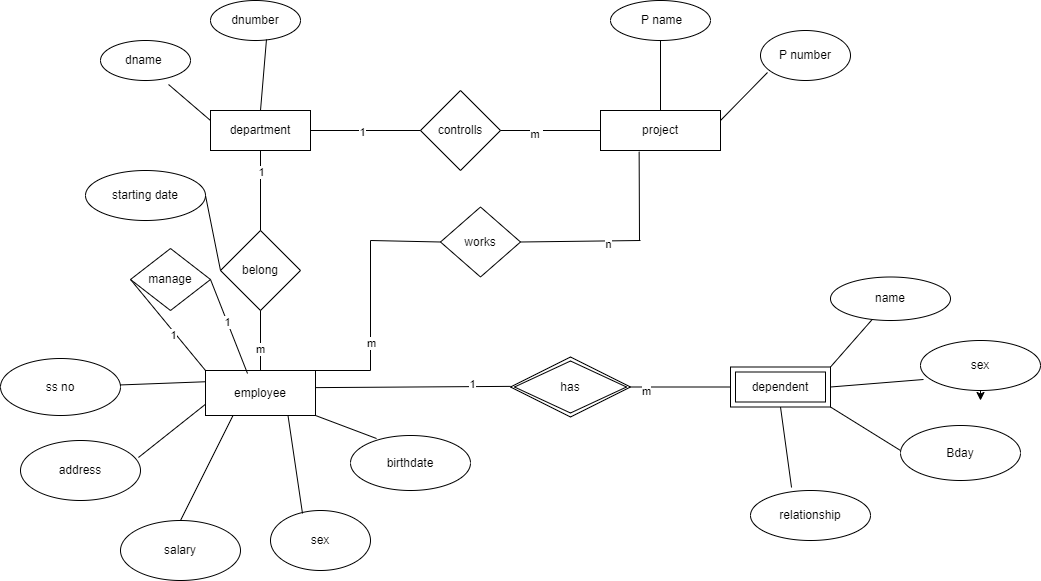

The diagram above was exported from draw.io. Its source (the exported page's mxGraphModel, read from the mxfile embedded in the PNG):
<mxGraphModel dx="2482" dy="869" grid="1" gridSize="10" guides="1" tooltips="1" connect="1" arrows="1" fold="1" page="1" pageScale="1" pageWidth="827" pageHeight="1169" math="0" shadow="0">
  <root>
    <mxCell id="0" />
    <mxCell id="1" parent="0" />
    <mxCell id="fjha3HhwccKZiMMzPMiB-2" value="department" style="rounded=0;whiteSpace=wrap;html=1;" parent="1" vertex="1">
      <mxGeometry x="80" y="270" width="100" height="40" as="geometry" />
    </mxCell>
    <mxCell id="B5GX293soHQ1RyUNpm6O-1" value="dnumber" style="ellipse;whiteSpace=wrap;html=1;" vertex="1" parent="1">
      <mxGeometry x="80" y="160" width="90" height="40" as="geometry" />
    </mxCell>
    <mxCell id="B5GX293soHQ1RyUNpm6O-2" value="dname&amp;nbsp;" style="ellipse;whiteSpace=wrap;html=1;" vertex="1" parent="1">
      <mxGeometry x="-30" y="200" width="90" height="40" as="geometry" />
    </mxCell>
    <mxCell id="B5GX293soHQ1RyUNpm6O-3" value="controlls" style="rhombus;whiteSpace=wrap;html=1;" vertex="1" parent="1">
      <mxGeometry x="290" y="250" width="80" height="80" as="geometry" />
    </mxCell>
    <mxCell id="B5GX293soHQ1RyUNpm6O-4" value="project" style="rounded=0;whiteSpace=wrap;html=1;" vertex="1" parent="1">
      <mxGeometry x="470" y="270" width="120" height="40" as="geometry" />
    </mxCell>
    <mxCell id="B5GX293soHQ1RyUNpm6O-9" value="" style="endArrow=none;html=1;rounded=0;exitX=1;exitY=0.5;exitDx=0;exitDy=0;entryX=0;entryY=0.5;entryDx=0;entryDy=0;" edge="1" parent="1" source="B5GX293soHQ1RyUNpm6O-3" target="B5GX293soHQ1RyUNpm6O-4">
      <mxGeometry width="50" height="50" relative="1" as="geometry">
        <mxPoint x="410" y="280" as="sourcePoint" />
        <mxPoint x="460" y="230" as="targetPoint" />
      </mxGeometry>
    </mxCell>
    <mxCell id="B5GX293soHQ1RyUNpm6O-11" value="m&amp;nbsp;" style="edgeLabel;html=1;align=center;verticalAlign=middle;resizable=0;points=[];" vertex="1" connectable="0" parent="B5GX293soHQ1RyUNpm6O-9">
      <mxGeometry x="-0.3" y="-3" relative="1" as="geometry">
        <mxPoint as="offset" />
      </mxGeometry>
    </mxCell>
    <mxCell id="B5GX293soHQ1RyUNpm6O-10" value="" style="endArrow=none;html=1;rounded=0;" edge="1" parent="1">
      <mxGeometry width="50" height="50" relative="1" as="geometry">
        <mxPoint x="290" y="290" as="sourcePoint" />
        <mxPoint x="180" y="290" as="targetPoint" />
        <Array as="points">
          <mxPoint x="180" y="290" />
        </Array>
      </mxGeometry>
    </mxCell>
    <mxCell id="B5GX293soHQ1RyUNpm6O-12" value="1" style="edgeLabel;html=1;align=center;verticalAlign=middle;resizable=0;points=[];" vertex="1" connectable="0" parent="B5GX293soHQ1RyUNpm6O-10">
      <mxGeometry x="0.0727" y="1" relative="1" as="geometry">
        <mxPoint as="offset" />
      </mxGeometry>
    </mxCell>
    <mxCell id="B5GX293soHQ1RyUNpm6O-13" value="&amp;nbsp;P name" style="ellipse;whiteSpace=wrap;html=1;" vertex="1" parent="1">
      <mxGeometry x="480" y="160" width="100" height="40" as="geometry" />
    </mxCell>
    <mxCell id="B5GX293soHQ1RyUNpm6O-14" value="P number" style="ellipse;whiteSpace=wrap;html=1;" vertex="1" parent="1">
      <mxGeometry x="630" y="190" width="90" height="50" as="geometry" />
    </mxCell>
    <mxCell id="B5GX293soHQ1RyUNpm6O-15" value="belong" style="rhombus;whiteSpace=wrap;html=1;" vertex="1" parent="1">
      <mxGeometry x="90" y="390" width="80" height="80" as="geometry" />
    </mxCell>
    <mxCell id="B5GX293soHQ1RyUNpm6O-16" value="" style="endArrow=none;html=1;rounded=0;entryX=0.5;entryY=1;entryDx=0;entryDy=0;exitX=0.5;exitY=0;exitDx=0;exitDy=0;" edge="1" parent="1" source="B5GX293soHQ1RyUNpm6O-15" target="fjha3HhwccKZiMMzPMiB-2">
      <mxGeometry width="50" height="50" relative="1" as="geometry">
        <mxPoint x="410" y="490" as="sourcePoint" />
        <mxPoint x="460" y="440" as="targetPoint" />
      </mxGeometry>
    </mxCell>
    <mxCell id="B5GX293soHQ1RyUNpm6O-59" value="1" style="edgeLabel;html=1;align=center;verticalAlign=middle;resizable=0;points=[];" vertex="1" connectable="0" parent="B5GX293soHQ1RyUNpm6O-16">
      <mxGeometry x="0.4704" relative="1" as="geometry">
        <mxPoint as="offset" />
      </mxGeometry>
    </mxCell>
    <mxCell id="B5GX293soHQ1RyUNpm6O-17" value="employee" style="rounded=0;whiteSpace=wrap;html=1;" vertex="1" parent="1">
      <mxGeometry x="75" y="530" width="110" height="45" as="geometry" />
    </mxCell>
    <mxCell id="B5GX293soHQ1RyUNpm6O-18" value="" style="endArrow=none;html=1;rounded=0;entryX=0.5;entryY=1;entryDx=0;entryDy=0;" edge="1" parent="1" source="B5GX293soHQ1RyUNpm6O-17" target="B5GX293soHQ1RyUNpm6O-15">
      <mxGeometry width="50" height="50" relative="1" as="geometry">
        <mxPoint x="410" y="490" as="sourcePoint" />
        <mxPoint x="460" y="440" as="targetPoint" />
      </mxGeometry>
    </mxCell>
    <mxCell id="B5GX293soHQ1RyUNpm6O-60" value="m" style="edgeLabel;html=1;align=center;verticalAlign=middle;resizable=0;points=[];" vertex="1" connectable="0" parent="B5GX293soHQ1RyUNpm6O-18">
      <mxGeometry x="-0.2741" y="1" relative="1" as="geometry">
        <mxPoint as="offset" />
      </mxGeometry>
    </mxCell>
    <mxCell id="B5GX293soHQ1RyUNpm6O-19" value="" style="endArrow=none;html=1;rounded=0;entryX=0.622;entryY=0.975;entryDx=0;entryDy=0;entryPerimeter=0;exitX=0.5;exitY=0;exitDx=0;exitDy=0;" edge="1" parent="1" source="fjha3HhwccKZiMMzPMiB-2" target="B5GX293soHQ1RyUNpm6O-1">
      <mxGeometry width="50" height="50" relative="1" as="geometry">
        <mxPoint x="90" y="260" as="sourcePoint" />
        <mxPoint x="140" y="210" as="targetPoint" />
      </mxGeometry>
    </mxCell>
    <mxCell id="B5GX293soHQ1RyUNpm6O-20" value="" style="endArrow=none;html=1;rounded=0;entryX=0.756;entryY=1.1;entryDx=0;entryDy=0;entryPerimeter=0;exitX=0;exitY=0.25;exitDx=0;exitDy=0;" edge="1" parent="1" source="fjha3HhwccKZiMMzPMiB-2" target="B5GX293soHQ1RyUNpm6O-2">
      <mxGeometry width="50" height="50" relative="1" as="geometry">
        <mxPoint x="20" y="300" as="sourcePoint" />
        <mxPoint x="70" y="250" as="targetPoint" />
      </mxGeometry>
    </mxCell>
    <mxCell id="B5GX293soHQ1RyUNpm6O-21" value="" style="endArrow=none;html=1;rounded=0;entryX=0.078;entryY=0.84;entryDx=0;entryDy=0;entryPerimeter=0;exitX=1;exitY=0.25;exitDx=0;exitDy=0;" edge="1" parent="1" source="B5GX293soHQ1RyUNpm6O-4" target="B5GX293soHQ1RyUNpm6O-14">
      <mxGeometry width="50" height="50" relative="1" as="geometry">
        <mxPoint x="410" y="340" as="sourcePoint" />
        <mxPoint x="460" y="290" as="targetPoint" />
      </mxGeometry>
    </mxCell>
    <mxCell id="B5GX293soHQ1RyUNpm6O-22" value="" style="endArrow=none;html=1;rounded=0;exitX=0.5;exitY=0;exitDx=0;exitDy=0;entryX=0.5;entryY=1;entryDx=0;entryDy=0;" edge="1" parent="1" source="B5GX293soHQ1RyUNpm6O-4" target="B5GX293soHQ1RyUNpm6O-13">
      <mxGeometry width="50" height="50" relative="1" as="geometry">
        <mxPoint x="490" y="250" as="sourcePoint" />
        <mxPoint x="540" y="200" as="targetPoint" />
      </mxGeometry>
    </mxCell>
    <mxCell id="B5GX293soHQ1RyUNpm6O-24" value="starting date" style="ellipse;whiteSpace=wrap;html=1;" vertex="1" parent="1">
      <mxGeometry x="-45" y="330" width="120" height="50" as="geometry" />
    </mxCell>
    <mxCell id="B5GX293soHQ1RyUNpm6O-25" value="" style="endArrow=none;html=1;rounded=0;entryX=1;entryY=0.5;entryDx=0;entryDy=0;exitX=0;exitY=0.5;exitDx=0;exitDy=0;" edge="1" parent="1" source="B5GX293soHQ1RyUNpm6O-15" target="B5GX293soHQ1RyUNpm6O-24">
      <mxGeometry width="50" height="50" relative="1" as="geometry">
        <mxPoint x="-210" y="500" as="sourcePoint" />
        <mxPoint x="-160" y="450" as="targetPoint" />
      </mxGeometry>
    </mxCell>
    <mxCell id="B5GX293soHQ1RyUNpm6O-26" value="ss no" style="ellipse;whiteSpace=wrap;html=1;" vertex="1" parent="1">
      <mxGeometry x="-130" y="518" width="120" height="57" as="geometry" />
    </mxCell>
    <mxCell id="B5GX293soHQ1RyUNpm6O-27" value="address" style="ellipse;whiteSpace=wrap;html=1;" vertex="1" parent="1">
      <mxGeometry x="-110" y="600" width="120" height="60" as="geometry" />
    </mxCell>
    <mxCell id="B5GX293soHQ1RyUNpm6O-28" style="edgeStyle=orthogonalEdgeStyle;rounded=0;orthogonalLoop=1;jettySize=auto;html=1;exitX=0.5;exitY=1;exitDx=0;exitDy=0;" edge="1" parent="1" source="B5GX293soHQ1RyUNpm6O-26" target="B5GX293soHQ1RyUNpm6O-26">
      <mxGeometry relative="1" as="geometry" />
    </mxCell>
    <mxCell id="B5GX293soHQ1RyUNpm6O-29" value="sex" style="ellipse;whiteSpace=wrap;html=1;" vertex="1" parent="1">
      <mxGeometry x="140" y="670" width="100" height="60" as="geometry" />
    </mxCell>
    <mxCell id="B5GX293soHQ1RyUNpm6O-30" value="birthdate" style="ellipse;whiteSpace=wrap;html=1;" vertex="1" parent="1">
      <mxGeometry x="220" y="595" width="120" height="55" as="geometry" />
    </mxCell>
    <mxCell id="B5GX293soHQ1RyUNpm6O-31" value="salary" style="ellipse;whiteSpace=wrap;html=1;" vertex="1" parent="1">
      <mxGeometry x="-10" y="680" width="120" height="60" as="geometry" />
    </mxCell>
    <mxCell id="B5GX293soHQ1RyUNpm6O-32" value="" style="endArrow=none;html=1;rounded=0;exitX=0.983;exitY=0.283;exitDx=0;exitDy=0;exitPerimeter=0;entryX=0;entryY=0.75;entryDx=0;entryDy=0;" edge="1" parent="1" source="B5GX293soHQ1RyUNpm6O-27" target="B5GX293soHQ1RyUNpm6O-17">
      <mxGeometry width="50" height="50" relative="1" as="geometry">
        <mxPoint x="20" y="620" as="sourcePoint" />
        <mxPoint x="70" y="570" as="targetPoint" />
      </mxGeometry>
    </mxCell>
    <mxCell id="B5GX293soHQ1RyUNpm6O-33" value="" style="endArrow=none;html=1;rounded=0;exitX=0.5;exitY=0;exitDx=0;exitDy=0;entryX=0.25;entryY=1;entryDx=0;entryDy=0;" edge="1" parent="1" source="B5GX293soHQ1RyUNpm6O-31" target="B5GX293soHQ1RyUNpm6O-17">
      <mxGeometry width="50" height="50" relative="1" as="geometry">
        <mxPoint x="50" y="660" as="sourcePoint" />
        <mxPoint x="100" y="610" as="targetPoint" />
      </mxGeometry>
    </mxCell>
    <mxCell id="B5GX293soHQ1RyUNpm6O-34" value="" style="endArrow=none;html=1;rounded=0;entryX=0.75;entryY=1;entryDx=0;entryDy=0;exitX=0.32;exitY=0.05;exitDx=0;exitDy=0;exitPerimeter=0;" edge="1" parent="1" source="B5GX293soHQ1RyUNpm6O-29" target="B5GX293soHQ1RyUNpm6O-17">
      <mxGeometry width="50" height="50" relative="1" as="geometry">
        <mxPoint x="130" y="650" as="sourcePoint" />
        <mxPoint x="180" y="600" as="targetPoint" />
      </mxGeometry>
    </mxCell>
    <mxCell id="B5GX293soHQ1RyUNpm6O-35" value="" style="endArrow=none;html=1;rounded=0;entryX=0;entryY=0.25;entryDx=0;entryDy=0;" edge="1" parent="1" source="B5GX293soHQ1RyUNpm6O-26" target="B5GX293soHQ1RyUNpm6O-17">
      <mxGeometry width="50" height="50" relative="1" as="geometry">
        <mxPoint x="-10" y="590" as="sourcePoint" />
        <mxPoint x="70" y="547" as="targetPoint" />
      </mxGeometry>
    </mxCell>
    <mxCell id="B5GX293soHQ1RyUNpm6O-36" value="" style="endArrow=none;html=1;rounded=0;exitX=1;exitY=1;exitDx=0;exitDy=0;entryX=0.217;entryY=0.055;entryDx=0;entryDy=0;entryPerimeter=0;" edge="1" parent="1" source="B5GX293soHQ1RyUNpm6O-17" target="B5GX293soHQ1RyUNpm6O-30">
      <mxGeometry width="50" height="50" relative="1" as="geometry">
        <mxPoint x="190" y="550" as="sourcePoint" />
        <mxPoint x="270" y="550" as="targetPoint" />
      </mxGeometry>
    </mxCell>
    <mxCell id="B5GX293soHQ1RyUNpm6O-37" value="" style="endArrow=none;html=1;rounded=0;entryX=1;entryY=0.25;entryDx=0;entryDy=0;" edge="1" parent="1">
      <mxGeometry width="50" height="50" relative="1" as="geometry">
        <mxPoint x="380" y="545.87" as="sourcePoint" />
        <mxPoint x="185" y="547.12" as="targetPoint" />
        <Array as="points" />
      </mxGeometry>
    </mxCell>
    <mxCell id="B5GX293soHQ1RyUNpm6O-75" value="1" style="edgeLabel;html=1;align=center;verticalAlign=middle;resizable=0;points=[];" vertex="1" connectable="0" parent="B5GX293soHQ1RyUNpm6O-37">
      <mxGeometry x="-0.6105" y="-3" relative="1" as="geometry">
        <mxPoint as="offset" />
      </mxGeometry>
    </mxCell>
    <mxCell id="B5GX293soHQ1RyUNpm6O-38" value="has" style="shape=rhombus;double=1;perimeter=rhombusPerimeter;whiteSpace=wrap;html=1;align=center;" vertex="1" parent="1">
      <mxGeometry x="380" y="516.5" width="120" height="60" as="geometry" />
    </mxCell>
    <mxCell id="B5GX293soHQ1RyUNpm6O-39" value="dependent" style="shape=ext;margin=3;double=1;whiteSpace=wrap;html=1;align=center;" vertex="1" parent="1">
      <mxGeometry x="600" y="526.5" width="100" height="40" as="geometry" />
    </mxCell>
    <mxCell id="B5GX293soHQ1RyUNpm6O-45" value="" style="endArrow=none;html=1;rounded=0;" edge="1" parent="1" target="B5GX293soHQ1RyUNpm6O-47">
      <mxGeometry width="50" height="50" relative="1" as="geometry">
        <mxPoint x="700" y="526.5" as="sourcePoint" />
        <mxPoint x="750" y="476.5" as="targetPoint" />
      </mxGeometry>
    </mxCell>
    <mxCell id="B5GX293soHQ1RyUNpm6O-47" value="name" style="ellipse;whiteSpace=wrap;html=1;" vertex="1" parent="1">
      <mxGeometry x="700" y="436.5" width="120" height="43.5" as="geometry" />
    </mxCell>
    <mxCell id="B5GX293soHQ1RyUNpm6O-48" value="sex" style="ellipse;whiteSpace=wrap;html=1;" vertex="1" parent="1">
      <mxGeometry x="790" y="500" width="120" height="50" as="geometry" />
    </mxCell>
    <mxCell id="B5GX293soHQ1RyUNpm6O-50" style="edgeStyle=orthogonalEdgeStyle;rounded=0;orthogonalLoop=1;jettySize=auto;html=1;exitX=0.5;exitY=1;exitDx=0;exitDy=0;" edge="1" parent="1" source="B5GX293soHQ1RyUNpm6O-48">
      <mxGeometry relative="1" as="geometry">
        <mxPoint x="850" y="560" as="targetPoint" />
      </mxGeometry>
    </mxCell>
    <mxCell id="B5GX293soHQ1RyUNpm6O-51" value="relationship" style="ellipse;whiteSpace=wrap;html=1;" vertex="1" parent="1">
      <mxGeometry x="620" y="650" width="120" height="50" as="geometry" />
    </mxCell>
    <mxCell id="B5GX293soHQ1RyUNpm6O-53" value="" style="endArrow=none;html=1;rounded=0;entryX=1;entryY=0.5;entryDx=0;entryDy=0;exitX=0.025;exitY=0.78;exitDx=0;exitDy=0;exitPerimeter=0;" edge="1" parent="1" source="B5GX293soHQ1RyUNpm6O-48" target="B5GX293soHQ1RyUNpm6O-39">
      <mxGeometry width="50" height="50" relative="1" as="geometry">
        <mxPoint x="700" y="640" as="sourcePoint" />
        <mxPoint x="750" y="590" as="targetPoint" />
      </mxGeometry>
    </mxCell>
    <mxCell id="B5GX293soHQ1RyUNpm6O-54" value="" style="endArrow=none;html=1;rounded=0;entryX=1;entryY=1;entryDx=0;entryDy=0;exitX=0;exitY=0.25;exitDx=0;exitDy=0;exitPerimeter=0;" edge="1" parent="1" target="B5GX293soHQ1RyUNpm6O-39">
      <mxGeometry width="50" height="50" relative="1" as="geometry">
        <mxPoint x="770" y="610" as="sourcePoint" />
        <mxPoint x="720" y="566.5" as="targetPoint" />
      </mxGeometry>
    </mxCell>
    <mxCell id="B5GX293soHQ1RyUNpm6O-55" value="" style="endArrow=none;html=1;rounded=0;exitX=0.342;exitY=-0.06;exitDx=0;exitDy=0;exitPerimeter=0;" edge="1" parent="1" source="B5GX293soHQ1RyUNpm6O-51">
      <mxGeometry width="50" height="50" relative="1" as="geometry">
        <mxPoint x="600" y="616.5" as="sourcePoint" />
        <mxPoint x="650" y="566.5" as="targetPoint" />
      </mxGeometry>
    </mxCell>
    <mxCell id="B5GX293soHQ1RyUNpm6O-56" value="" style="endArrow=none;html=1;rounded=0;entryX=0;entryY=0.5;entryDx=0;entryDy=0;" edge="1" parent="1" source="B5GX293soHQ1RyUNpm6O-38" target="B5GX293soHQ1RyUNpm6O-39">
      <mxGeometry width="50" height="50" relative="1" as="geometry">
        <mxPoint x="490" y="700" as="sourcePoint" />
        <mxPoint x="540" y="650" as="targetPoint" />
      </mxGeometry>
    </mxCell>
    <mxCell id="B5GX293soHQ1RyUNpm6O-76" value="m" style="edgeLabel;html=1;align=center;verticalAlign=middle;resizable=0;points=[];" vertex="1" connectable="0" parent="B5GX293soHQ1RyUNpm6O-56">
      <mxGeometry x="-0.7" y="-3" relative="1" as="geometry">
        <mxPoint y="1" as="offset" />
      </mxGeometry>
    </mxCell>
    <mxCell id="B5GX293soHQ1RyUNpm6O-58" value="Bday" style="ellipse;whiteSpace=wrap;html=1;" vertex="1" parent="1">
      <mxGeometry x="770" y="585" width="120" height="55" as="geometry" />
    </mxCell>
    <mxCell id="B5GX293soHQ1RyUNpm6O-61" value="" style="endArrow=none;html=1;rounded=0;entryX=0.322;entryY=1.03;entryDx=0;entryDy=0;entryPerimeter=0;" edge="1" parent="1" target="B5GX293soHQ1RyUNpm6O-4">
      <mxGeometry width="50" height="50" relative="1" as="geometry">
        <mxPoint x="509" y="400" as="sourcePoint" />
        <mxPoint x="290" y="380" as="targetPoint" />
      </mxGeometry>
    </mxCell>
    <mxCell id="B5GX293soHQ1RyUNpm6O-62" value="" style="endArrow=none;html=1;rounded=0;exitX=1;exitY=0.5;exitDx=0;exitDy=0;" edge="1" parent="1" source="B5GX293soHQ1RyUNpm6O-63">
      <mxGeometry width="50" height="50" relative="1" as="geometry">
        <mxPoint x="390" y="400" as="sourcePoint" />
        <mxPoint x="510" y="400" as="targetPoint" />
      </mxGeometry>
    </mxCell>
    <mxCell id="B5GX293soHQ1RyUNpm6O-68" value="n" style="edgeLabel;html=1;align=center;verticalAlign=middle;resizable=0;points=[];" vertex="1" connectable="0" parent="B5GX293soHQ1RyUNpm6O-62">
      <mxGeometry x="0.4579" y="-3" relative="1" as="geometry">
        <mxPoint as="offset" />
      </mxGeometry>
    </mxCell>
    <mxCell id="B5GX293soHQ1RyUNpm6O-63" value="works" style="rhombus;whiteSpace=wrap;html=1;" vertex="1" parent="1">
      <mxGeometry x="310" y="366.5" width="80" height="70" as="geometry" />
    </mxCell>
    <mxCell id="B5GX293soHQ1RyUNpm6O-64" value="" style="endArrow=none;html=1;rounded=0;entryX=0;entryY=0.5;entryDx=0;entryDy=0;" edge="1" parent="1" target="B5GX293soHQ1RyUNpm6O-63">
      <mxGeometry width="50" height="50" relative="1" as="geometry">
        <mxPoint x="240" y="400" as="sourcePoint" />
        <mxPoint x="290" y="380" as="targetPoint" />
      </mxGeometry>
    </mxCell>
    <mxCell id="B5GX293soHQ1RyUNpm6O-65" value="" style="endArrow=none;html=1;rounded=0;" edge="1" parent="1">
      <mxGeometry width="50" height="50" relative="1" as="geometry">
        <mxPoint x="240" y="530" as="sourcePoint" />
        <mxPoint x="240" y="400" as="targetPoint" />
      </mxGeometry>
    </mxCell>
    <mxCell id="B5GX293soHQ1RyUNpm6O-67" value="m" style="edgeLabel;html=1;align=center;verticalAlign=middle;resizable=0;points=[];" vertex="1" connectable="0" parent="B5GX293soHQ1RyUNpm6O-65">
      <mxGeometry x="-0.5624" relative="1" as="geometry">
        <mxPoint as="offset" />
      </mxGeometry>
    </mxCell>
    <mxCell id="B5GX293soHQ1RyUNpm6O-66" value="" style="endArrow=none;html=1;rounded=0;exitX=1;exitY=0;exitDx=0;exitDy=0;" edge="1" parent="1" source="B5GX293soHQ1RyUNpm6O-17">
      <mxGeometry width="50" height="50" relative="1" as="geometry">
        <mxPoint x="240" y="430" as="sourcePoint" />
        <mxPoint x="240" y="530" as="targetPoint" />
      </mxGeometry>
    </mxCell>
    <mxCell id="B5GX293soHQ1RyUNpm6O-69" style="edgeStyle=orthogonalEdgeStyle;rounded=0;orthogonalLoop=1;jettySize=auto;html=1;exitX=0.5;exitY=1;exitDx=0;exitDy=0;" edge="1" parent="1" source="B5GX293soHQ1RyUNpm6O-24" target="B5GX293soHQ1RyUNpm6O-24">
      <mxGeometry relative="1" as="geometry" />
    </mxCell>
    <mxCell id="B5GX293soHQ1RyUNpm6O-70" value="manage" style="rhombus;whiteSpace=wrap;html=1;" vertex="1" parent="1">
      <mxGeometry y="408" width="80" height="62" as="geometry" />
    </mxCell>
    <mxCell id="B5GX293soHQ1RyUNpm6O-71" value="" style="endArrow=none;html=1;rounded=0;exitX=1;exitY=0.5;exitDx=0;exitDy=0;entryX=0.382;entryY=0.067;entryDx=0;entryDy=0;entryPerimeter=0;" edge="1" parent="1" source="B5GX293soHQ1RyUNpm6O-70" target="B5GX293soHQ1RyUNpm6O-17">
      <mxGeometry width="50" height="50" relative="1" as="geometry">
        <mxPoint x="330" y="530" as="sourcePoint" />
        <mxPoint x="380" y="480" as="targetPoint" />
      </mxGeometry>
    </mxCell>
    <mxCell id="B5GX293soHQ1RyUNpm6O-74" value="1" style="edgeLabel;html=1;align=center;verticalAlign=middle;resizable=0;points=[];" vertex="1" connectable="0" parent="B5GX293soHQ1RyUNpm6O-71">
      <mxGeometry x="-0.0848" relative="1" as="geometry">
        <mxPoint as="offset" />
      </mxGeometry>
    </mxCell>
    <mxCell id="B5GX293soHQ1RyUNpm6O-72" value="" style="endArrow=none;html=1;rounded=0;entryX=0;entryY=0.5;entryDx=0;entryDy=0;exitX=0;exitY=0;exitDx=0;exitDy=0;" edge="1" parent="1" source="B5GX293soHQ1RyUNpm6O-17" target="B5GX293soHQ1RyUNpm6O-70">
      <mxGeometry width="50" height="50" relative="1" as="geometry">
        <mxPoint x="330" y="530" as="sourcePoint" />
        <mxPoint x="380" y="480" as="targetPoint" />
      </mxGeometry>
    </mxCell>
    <mxCell id="B5GX293soHQ1RyUNpm6O-73" value="1" style="edgeLabel;html=1;align=center;verticalAlign=middle;resizable=0;points=[];" vertex="1" connectable="0" parent="B5GX293soHQ1RyUNpm6O-72">
      <mxGeometry x="-0.1837" y="2" relative="1" as="geometry">
        <mxPoint as="offset" />
      </mxGeometry>
    </mxCell>
  </root>
</mxGraphModel>